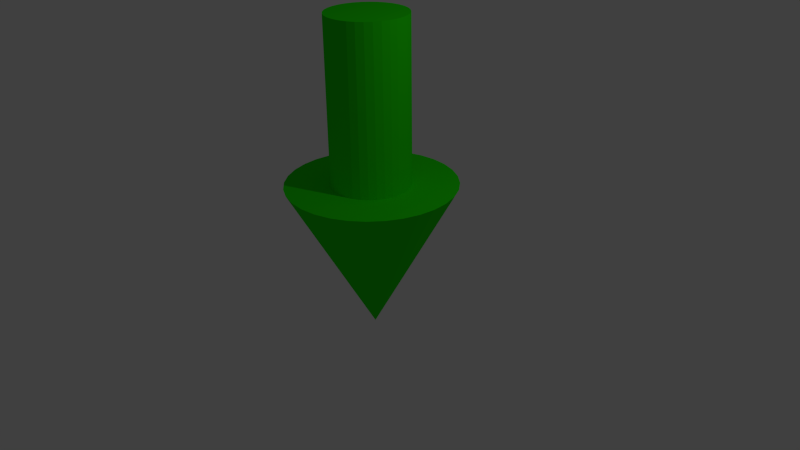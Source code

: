 # Source: Arrow.blend  (saved by Blender 2.73.0; exported with 4.5.12 LTS)
import bpy
from mathutils import Matrix  # noqa: F401  (used for matrix-valued properties, if any)

bpy.ops.wm.read_factory_settings(use_empty=True)
scene = bpy.context.scene
scene.name = 'Scene'

# ---- collections
col_collection_1 = bpy.data.collections.new('Collection 1'); scene.collection.children.link(col_collection_1)

# ---- materials (node trees are filled in below, after node groups)
mat_green = bpy.data.materials.new('Green')
mat_green.alpha_threshold = 0.0
mat_green.use_transparent_shadow = False
mat_green.diffuse_color = (0.01977, 0.8, 0.0, 1.0)
mat_green.specular_color = (0.0, 1.0, 0.03974)
mat_green.roughness = 0.5

# ---- material node trees

# ---- world
world_world = bpy.data.worlds.new('World'); scene.world = world_world
world_world.color = (0.05088, 0.05088, 0.05088)
world_world.use_sun_shadow = False
world_world.sun_shadow_jitter_overblur = 0.0
world_world.cycles.sampling_method = 'MANUAL'
world_world.cycles.sample_map_resolution = 256

# ---- cameras
cam_camera = bpy.data.cameras.new('Camera')
cam_camera.clip_end = 100.0
cam_camera.lens = 35.0
cam_camera.sensor_width = 32.0
cam_camera.sensor_height = 18.0
cam_camera.ortho_scale = 7.314
cam_camera.dof.focus_distance = 0.0
cam_camera.dof.aperture_fstop = 128.0

# ---- lights
light_lamp = bpy.data.lights.new('Lamp', 'POINT')
light_lamp.transmission_factor = 0.0
light_lamp.cutoff_distance = 30.0
light_lamp.energy = 100.0
light_lamp.shadow_buffer_clip_start = 1.001
light_lamp.shadow_soft_size = 0.1
light_lamp.shadow_maximum_resolution = 0.006
light_lamp.use_absolute_resolution = True
light_lamp.cycles.use_multiple_importance_sampling = False

# ---- meshes
me_cylinder = bpy.data.meshes.new('Cylinder')
me_cylinder.from_pydata([(0.0, 1.0, -1.0), (0.0, 1.0, 1.0), (0.1951, 0.9808, -1.0), (0.1951, 0.9808, 1.0), (0.3827, 0.9239, -1.0), (0.3827, 0.9239, 1.0), (0.5556, 0.8315, -1.0), (0.5556, 0.8315, 1.0), (0.7071, 0.7071, -1.0), (0.7071, 0.7071, 1.0), (0.8315, 0.5556, -1.0), (0.8315, 0.5556, 1.0), (0.9239, 0.3827, -1.0), (0.9239, 0.3827, 1.0), (0.9808, 0.1951, -1.0), (0.9808, 0.1951, 1.0), (1.0, 7.55e-08, -1.0), (1.0, 7.55e-08, 1.0), (0.9808, -0.1951, -1.0), (0.9808, -0.1951, 1.0), (0.9239, -0.3827, -1.0), (0.9239, -0.3827, 1.0), (0.8315, -0.5556, -1.0), (0.8315, -0.5556, 1.0), (0.7071, -0.7071, -1.0), (0.7071, -0.7071, 1.0), (0.5556, -0.8315, -1.0), (0.5556, -0.8315, 1.0), (0.3827, -0.9239, -1.0), (0.3827, -0.9239, 1.0), (0.1951, -0.9808, -1.0), (0.1951, -0.9808, 1.0), (-3.258e-07, -1.0, -1.0), (-3.258e-07, -1.0, 1.0), (-0.1951, -0.9808, -1.0), (-0.1951, -0.9808, 1.0), (-0.3827, -0.9239, -1.0), (-0.3827, -0.9239, 1.0), (-0.5556, -0.8315, -1.0), (-0.5556, -0.8315, 1.0), (-0.7071, -0.7071, -1.0), (-0.7071, -0.7071, 1.0), (-0.8315, -0.5556, -1.0), (-0.8315, -0.5556, 1.0), (-0.9239, -0.3827, -1.0), (-0.9239, -0.3827, 1.0), (-0.9808, -0.1951, -1.0), (-0.9808, -0.1951, 1.0), (-1.0, 9.656e-07, -1.0), (-1.0, 9.656e-07, 1.0), (-0.9808, 0.1951, -1.0), (-0.9808, 0.1951, 1.0), (-0.9239, 0.3827, -1.0), (-0.9239, 0.3827, 1.0), (-0.8315, 0.5556, -1.0), (-0.8315, 0.5556, 1.0), (-0.7071, 0.7071, -1.0), (-0.7071, 0.7071, 1.0), (-0.5556, 0.8315, -1.0), (-0.5556, 0.8315, 1.0), (-0.3827, 0.9239, -1.0), (-0.3827, 0.9239, 1.0), (-0.1951, 0.9808, -1.0), (-0.1951, 0.9808, 1.0)], [], [(0, 1, 3, 2), (2, 3, 5, 4), (4, 5, 7, 6), (6, 7, 9, 8), (8, 9, 11, 10), (10, 11, 13, 12), (12, 13, 15, 14), (14, 15, 17, 16), (16, 17, 19, 18), (18, 19, 21, 20), (20, 21, 23, 22), (22, 23, 25, 24), (24, 25, 27, 26), (26, 27, 29, 28), (28, 29, 31, 30), (30, 31, 33, 32), (32, 33, 35, 34), (34, 35, 37, 36), (36, 37, 39, 38), (38, 39, 41, 40), (40, 41, 43, 42), (42, 43, 45, 44), (44, 45, 47, 46), (46, 47, 49, 48), (48, 49, 51, 50), (50, 51, 53, 52), (52, 53, 55, 54), (54, 55, 57, 56), (56, 57, 59, 58), (58, 59, 61, 60), (3, 1, 63, 61, 59, 57, 55, 53, 51, 49, 47, 45, 43, 41, 39, 37, 35, 33, 31, 29, 27, 25, 23, 21, 19, 17, 15, 13, 11, 9, 7, 5), (62, 63, 1, 0), (60, 61, 63, 62), (0, 2, 4, 6, 8, 10, 12, 14, 16, 18, 20, 22, 24, 26, 28, 30, 32, 34, 36, 38, 40, 42, 44, 46, 48, 50, 52, 54, 56, 58, 60, 62)])
me_cylinder.materials.append(mat_green)
me_cylinder.use_remesh_preserve_volume = False
me_cylinder.use_remesh_preserve_attributes = False
me_cylinder.use_mirror_vertex_groups = False
me_cylinder.update()
me_cone = bpy.data.meshes.new('Cone')
me_cone.from_pydata([(0.0, 1.09, -1.0), (0.2126, 1.069, -1.0), (0.4171, 1.007, -1.0), (0.6056, 0.9063, -1.0), (0.7707, 0.7707, -1.0), (0.9063, 0.6056, -1.0), (1.007, 0.4171, -1.0), (1.069, 0.2126, -1.0), (1.09, 8.229e-08, -1.0), (0.0, 0.0, 1.0), (1.069, -0.2126, -1.0), (1.007, -0.4171, -1.0), (0.9063, -0.6056, -1.0), (0.7707, -0.7707, -1.0), (0.6056, -0.9063, -1.0), (0.4171, -1.007, -1.0), (0.2126, -1.069, -1.0), (-3.552e-07, -1.09, -1.0), (-0.2126, -1.069, -1.0), (-0.4171, -1.007, -1.0), (-0.6056, -0.9063, -1.0), (-0.7707, -0.7707, -1.0), (-0.9063, -0.6056, -1.0), (-1.007, -0.4171, -1.0), (-1.069, -0.2126, -1.0), (-1.09, 1.053e-06, -1.0), (-1.069, 0.2126, -1.0), (-1.007, 0.4171, -1.0), (-0.9063, 0.6056, -1.0), (-0.7707, 0.7707, -1.0), (-0.6056, 0.9063, -1.0), (-0.4171, 1.007, -1.0), (-0.2126, 1.069, -1.0)], [], [(31, 9, 32), (0, 9, 1), (30, 9, 31), (29, 9, 30), (28, 9, 29), (27, 9, 28), (26, 9, 27), (25, 9, 26), (24, 9, 25), (23, 9, 24), (22, 9, 23), (21, 9, 22), (20, 9, 21), (19, 9, 20), (18, 9, 19), (17, 9, 18), (16, 9, 17), (15, 9, 16), (14, 9, 15), (13, 9, 14), (12, 9, 13), (11, 9, 12), (10, 9, 11), (8, 9, 10), (7, 9, 8), (6, 9, 7), (5, 9, 6), (4, 9, 5), (3, 9, 4), (2, 9, 3), (32, 9, 0), (1, 9, 2), (0, 1, 2, 3, 4, 5, 6, 7, 8, 10, 11, 12, 13, 14, 15, 16, 17, 18, 19, 20, 21, 22, 23, 24, 25, 26, 27, 28, 29, 30, 31, 32)])
me_cone.materials.append(mat_green)
me_cone.use_remesh_preserve_volume = False
me_cone.use_remesh_preserve_attributes = False
me_cone.use_mirror_vertex_groups = False
me_cone.update()

# ---- objects
ob_cylinder = bpy.data.objects.new('Cylinder', me_cylinder)
ob_cone = bpy.data.objects.new('Cone', me_cone)
ob_lamp = bpy.data.objects.new('Lamp', light_lamp)
ob_camera = bpy.data.objects.new('Camera', cam_camera)

# ---- transforms, parenting, visibility, modifiers, constraints
ob_cylinder.location = (0.005324, -0.01204, 2.02)
ob_cylinder.scale = (0.5057, 0.5057, 1.091)
ob_cylinder.lineart.crease_threshold = 0.0
ob_cone.location = (0.0, 0.0, 0.0)
ob_cone.rotation_euler = (0.0, 3.142, 0.0)
ob_cone.lineart.crease_threshold = 0.0
ob_lamp.location = (4.076, 1.005, 5.904)
ob_lamp.rotation_euler = (0.6503, 0.05522, 1.866)
ob_lamp.lock_rotations_4d = False
ob_lamp.empty_display_type = 'ARROWS'
ob_lamp.color = (0.0, 0.0, 0.0, 0.0)
ob_lamp.lineart.crease_threshold = 0.0
ob_camera.location = (7.481, -6.508, 5.344)
ob_camera.rotation_euler = (1.109, 0.01082, 0.8149)
ob_camera.lock_rotations_4d = False
ob_camera.empty_display_type = 'ARROWS'
ob_camera.color = (0.0, 0.0, 0.0, 0.0)
ob_camera.display_type = 'WIRE'
ob_camera.lineart.crease_threshold = 0.0

# ---- collection membership
col_collection_1.objects.link(ob_cylinder)
col_collection_1.objects.link(ob_cone)
col_collection_1.objects.link(ob_lamp)
col_collection_1.objects.link(ob_camera)

# ---- scene / render settings (as saved in the file)
scene.camera = ob_camera
scene.frame_start = 1; scene.frame_end = 250; scene.frame_set(1)
scene.render.engine = 'BLENDER_EEVEE_NEXT'
scene.render.resolution_percentage = 50
scene.render.dither_intensity = 0.0
scene.cycles.use_denoising = False
scene.cycles.samples = 10
scene.cycles.sampling_pattern = 'TABULATED_SOBOL'
scene.cycles.light_sampling_threshold = 0.0
scene.cycles.use_adaptive_sampling = False
scene.cycles.use_light_tree = False
scene.cycles.blur_glossy = 0.0
scene.cycles.pixel_filter_type = 'GAUSSIAN'
scene.cycles.sample_clamp_indirect = 0.0
scene.view_settings.view_transform = 'Standard'
bpy.context.view_layer.update()
